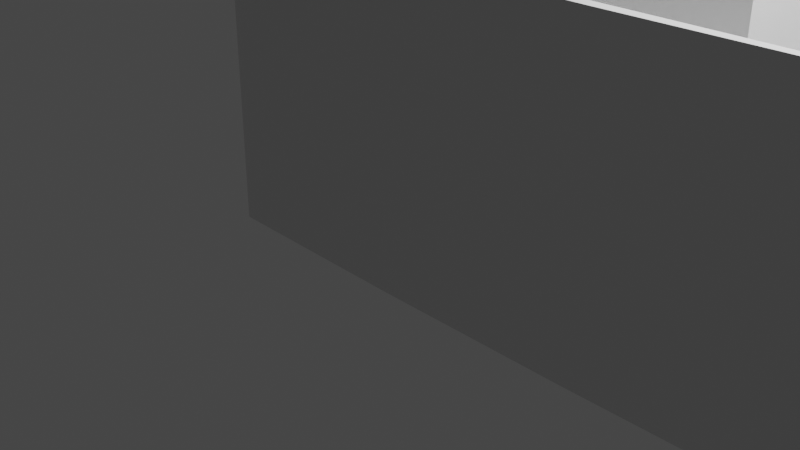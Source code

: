 # Source: gang_til_vr.blend  (saved by Blender 2.91.10; exported with 4.5.12 LTS)
import bpy
from mathutils import Matrix  # noqa: F401  (used for matrix-valued properties, if any)

bpy.ops.wm.read_factory_settings(use_empty=True)
scene = bpy.context.scene
scene.name = 'Scene'

# ---- collections
col_collection = bpy.data.collections.new('Collection'); scene.collection.children.link(col_collection)

# ---- materials (node trees are filled in below, after node groups)
mat_material = bpy.data.materials.new('Material')
mat_material.alpha_threshold = 0.0
mat_material.use_transparent_shadow = False
mat_material.line_color = (0.0, 0.0, 0.0, 1.0)
mat_gulv = bpy.data.materials.new('gulv')
mat_gulv.use_transparent_shadow = False
mat_v_g = bpy.data.materials.new('væg')
mat_v_g.use_transparent_shadow = False

# ---- material node trees
mat_material.use_nodes = True; mat_material.node_tree.nodes.clear()
_N = mat_material.node_tree.nodes; _L = mat_material.node_tree.links
n0 = _N.new('ShaderNodeOutputMaterial'); n0.name = 'Material Output'; n0.location = (300, 300)
n1 = _N.new('ShaderNodeBsdfPrincipled'); n1.name = 'Principled BSDF'; n1.location = (10, 300)
n1.distribution = 'GGX'
n1.subsurface_method = 'BURLEY'
n1.inputs[2].default_value = 0.4
n1.inputs[3].default_value = 1.45
n1.inputs[27].default_value = (0.0, 0.0, 0.0, 1.0)
n1.inputs[28].default_value = 1.0
_L.new(n1.outputs[0], n0.inputs[0])
n0.is_active_output = True
mat_gulv.use_nodes = True; mat_gulv.node_tree.nodes.clear()
_N = mat_gulv.node_tree.nodes; _L = mat_gulv.node_tree.links
n0 = _N.new('ShaderNodeBsdfPrincipled'); n0.name = 'Principled BSDF'; n0.location = (10, 300)
n0.distribution = 'GGX'
n0.subsurface_method = 'BURLEY'
n0.inputs[3].default_value = 1.45
n0.inputs[27].default_value = (0.0, 0.0, 0.0, 1.0)
n0.inputs[28].default_value = 1.0
n1 = _N.new('ShaderNodeOutputMaterial'); n1.name = 'Material Output'; n1.location = (300, 300)
_L.new(n0.outputs[0], n1.inputs[0])
n1.is_active_output = True
mat_v_g.use_nodes = True; mat_v_g.node_tree.nodes.clear()
_N = mat_v_g.node_tree.nodes; _L = mat_v_g.node_tree.links
n0 = _N.new('ShaderNodeBsdfPrincipled'); n0.name = 'Principled BSDF'; n0.location = (10, 300)
n0.distribution = 'GGX'
n0.subsurface_method = 'BURLEY'
n0.inputs[3].default_value = 1.45
n0.inputs[27].default_value = (0.0, 0.0, 0.0, 1.0)
n0.inputs[28].default_value = 1.0
n1 = _N.new('ShaderNodeOutputMaterial'); n1.name = 'Material Output'; n1.location = (300, 300)
_L.new(n0.outputs[0], n1.inputs[0])
n1.is_active_output = True

# ---- world
world_world = bpy.data.worlds.new('World'); scene.world = world_world
world_world.use_nodes = True; world_world.node_tree.nodes.clear()
_N = world_world.node_tree.nodes; _L = world_world.node_tree.links
n0 = _N.new('ShaderNodeOutputWorld'); n0.name = 'World Output'; n0.location = (300, 300)
n1 = _N.new('ShaderNodeBackground'); n1.name = 'Background'; n1.location = (10, 300)
n1.inputs[0].default_value = (0.05088, 0.05088, 0.05088, 1.0)
_L.new(n1.outputs[0], n0.inputs[0])
n0.is_active_output = True
world_world.color = (0.05088, 0.05088, 0.05088)
world_world.use_sun_shadow = False
world_world.sun_shadow_jitter_overblur = 0.0

# ---- cameras
cam_camera = bpy.data.cameras.new('Camera')
cam_camera.clip_end = 100.0
cam_camera.ortho_scale = 7.314

# ---- lights
light_light = bpy.data.lights.new('Light', 'POINT')
light_light.transmission_factor = 0.0
light_light.energy = 1000.0
light_light.shadow_soft_size = 0.1
light_light.shadow_maximum_resolution = 0.006
light_light.use_absolute_resolution = True

# ---- meshes
me_cube = bpy.data.meshes.new('Cube')
me_cube.from_pydata([], [], [])
_uv = me_cube.uv_layers.new(name='UVMap')
_uv.uv.foreach_set('vector', [])
me_cube.materials.append(mat_material)
me_cube.use_remesh_preserve_volume = False
me_cube.use_remesh_preserve_attributes = False
me_cube.use_mirror_vertex_groups = False
me_cube.update()
me_plane = bpy.data.meshes.new('Plane')
me_plane.from_pydata([(-1.0, -1.0, 0.0), (1.0, -1.0, 0.0), (-1.0, 1.0, 0.0), (1.0, 1.0, 0.0), (-1.0, 4.0, 0.0), (1.0, 4.0, 0.0), (5.0, -1.0, 0.0), (5.0, 1.0, 0.0), (3.0, -1.0, 0.0), (3.0, 1.0, 0.0), (5.0, 4.0, 0.0), (3.0, 4.0, 0.0), (-1.0, -1.0, 0.1648), (1.0, -1.0, 0.1648), (-1.0, 1.0, 0.1648), (1.0, 1.0, 0.1648), (-1.0, 4.0, 0.1648), (1.0, 4.0, 0.1648), (5.0, -1.0, 0.1648), (5.0, 1.0, 0.1648), (3.0, -1.0, 0.1648), (3.0, 1.0, 0.1648), (5.0, 4.0, 0.1648), (3.0, 4.0, 0.1648)], [], [(3, 9, 21, 15), (2, 4, 16, 14), (11, 10, 22, 23), (8, 1, 13, 20), (0, 2, 14, 12), (7, 6, 18, 19), (10, 7, 19, 22), (1, 0, 12, 13), (6, 8, 20, 18), (9, 11, 23, 21), (5, 3, 15, 17)])
_uv = me_plane.uv_layers.new(name='UVMap')
_uv.uv.foreach_set('vector', [0.1922, 0.3333, 0.1922, 0.0, 0.1648, 0.0, 0.1648, 0.3333, 0.05492, 0.5, 0.05492, 0.0, 0.02746, 0.0, 0.02746, 0.5, 0.1648, 0.3333, 0.1648, 0.0, 0.1373, 0.0, 0.1373, 0.3333, 0.02746, 0.6667, 0.02746, 0.3333, 1.49e-08, 0.3333, 0.0, 0.6667, 0.05492, 0.8333, 0.05492, 0.5, 0.02746, 0.5, 0.02746, 0.8333, 0.08238, 0.3333, 0.08238, 0.0, 0.05492, 0.0, 0.05492, 0.3333, 0.08238, 0.8333, 0.08238, 0.3333, 0.05492, 0.3333, 0.05492, 0.8333, 0.02746, 0.3333, 0.02746, 0.0, 1.49e-08, 0.0, 1.49e-08, 0.3333, 0.02746, 1.0, 0.02746, 0.6667, 0.0, 0.6667, 0.0, 1.0, 0.1098, 0.5, 0.1098, 0.0, 0.08238, 0.0, 0.08238, 0.5, 0.1373, 0.5, 0.1373, 0.0, 0.1098, 0.0, 0.1098, 0.5])
me_plane.materials.append(mat_gulv)
me_plane.use_remesh_fix_poles = True
me_plane.use_remesh_preserve_attributes = False
me_plane.use_mirror_vertex_groups = False
me_plane.update()
me_plane_001 = bpy.data.meshes.new('Plane.001')
me_plane_001.from_pydata([(-1.0, -1.0, 0.0), (1.0, -1.0, 0.0), (-1.0, 1.0, 0.0), (1.0, 1.0, 0.0), (-1.0, 4.0, 0.0), (1.0, 4.0, 0.0), (5.0, -1.0, 0.0), (5.0, 1.0, 0.0), (3.0, -1.0, 0.0), (3.0, 1.0, 0.0), (5.0, 4.0, 0.0), (3.0, 4.0, 0.0), (-1.0, -1.0, 3.0), (1.0, -1.0, 3.0), (-1.0, 1.0, 3.0), (1.0, 1.0, 3.0), (-1.0, 4.0, 3.0), (1.0, 4.0, 3.0), (5.0, -1.0, 3.0), (5.0, 1.0, 3.0), (3.0, -1.0, 3.0), (3.0, 1.0, 3.0), (5.0, 4.0, 3.0), (3.0, 4.0, 3.0)], [], [(9, 11, 23, 21), (1, 0, 12, 13), (8, 1, 13, 20), (7, 6, 18, 19), (11, 10, 22, 23), (6, 8, 20, 18), (5, 3, 15, 17), (10, 7, 19, 22), (0, 2, 14, 12), (3, 9, 21, 15), (2, 4, 16, 14)])
_uv = me_plane_001.uv_layers.new(name='UVMap')
_uv.uv.foreach_set('vector', [0.3, 0.9, 0.3, 0.6, 0.0, 0.6, 0.0, 0.9, 0.3, 0.2, 0.3, 0.0, 0.0, 0.0, 0.0, 0.2, 0.3, 0.4, 0.3, 0.2, 0.0, 0.2, 0.0, 0.4, 0.6, 0.2, 0.6, 0.0, 0.3, 0.0, 0.3, 0.2, 0.8, 0.5, 0.6, 0.5, 0.6, 0.8, 0.8, 0.8, 0.3, 0.6, 0.3, 0.4, 0.0, 0.4, 0.0, 0.6, 0.6, 0.5, 0.3, 0.5, 0.3, 0.8, 0.6, 0.8, 0.6, 0.5, 0.6, 0.2, 0.3, 0.2, 0.3, 0.5, 0.9, 0.5, 0.9, 0.3, 0.6, 0.3, 0.6, 0.5, 1.0, 0.5, 0.8, 0.5, 0.8, 0.8, 1.0, 0.8, 0.9, 0.3, 0.9, 0.0, 0.6, 0.0, 0.6, 0.3])
me_plane_001.materials.append(mat_v_g)
me_plane_001.use_remesh_fix_poles = True
me_plane_001.use_remesh_preserve_attributes = False
me_plane_001.use_mirror_vertex_groups = False
me_plane_001.update()
me_plane_002 = bpy.data.meshes.new('Plane.002')
me_plane_002.from_pydata([(-1.0, -1.0, 0.0), (1.0, -1.0, 0.0), (-1.0, 1.0, 0.0), (1.0, 1.0, 0.0), (-1.0, 4.0, 0.0), (1.0, 4.0, 0.0), (5.0, -1.0, 0.0), (5.0, 1.0, 0.0), (3.0, -1.0, 0.0), (3.0, 1.0, 0.0), (5.0, 4.0, 0.0), (3.0, 4.0, 0.0)], [], [(0, 1, 3, 2), (2, 3, 5, 4), (9, 8, 6, 7), (3, 1, 8, 9), (9, 7, 10, 11)])
_uv = me_plane_002.uv_layers.new(name='UVMap')
_uv.uv.foreach_set('vector', [0.0, 0.0, 0.0, 0.3333, 0.3333, 0.3333, 0.3333, 0.0, 0.3333, 0.0, 0.3333, 0.3333, 0.8333, 0.3333, 0.8333, 0.0, 0.3333, 0.6667, 0.0, 0.6667, 0.0, 1.0, 0.3333, 1.0, 0.3333, 0.3333, 0.0, 0.3333, 0.0, 0.6667, 0.3333, 0.6667, 0.3333, 0.6667, 0.3333, 1.0, 0.8333, 1.0, 0.8333, 0.6667])
me_plane_002.use_remesh_fix_poles = True
me_plane_002.use_remesh_preserve_attributes = False
me_plane_002.use_mirror_vertex_groups = False
me_plane_002.update()

# ---- objects
ob_cube = bpy.data.objects.new('Cube', me_cube)
ob_light = bpy.data.objects.new('Light', light_light)
ob_camera = bpy.data.objects.new('Camera', cam_camera)
ob_paneler = bpy.data.objects.new('paneler', me_plane)
ob_v_ge = bpy.data.objects.new('væge', me_plane_001)
ob_gulv_001 = bpy.data.objects.new('gulv.001', me_plane_002)

# ---- transforms, parenting, visibility, modifiers, constraints
ob_cube.location = (0.0, 0.0, 0.0)
ob_cube.lock_rotations_4d = False
ob_cube.empty_display_type = 'ARROWS'
ob_cube.lineart.crease_threshold = 0.0
ob_light.location = (4.076, 1.005, 5.904)
ob_light.rotation_euler = (0.6503, 0.05522, 1.866)
ob_light.lock_rotations_4d = False
ob_light.empty_display_type = 'ARROWS'
ob_light.color = (0.0, 0.0, 0.0, 0.0)
ob_light.lineart.crease_threshold = 0.0
ob_camera.location = (7.359, -6.926, 4.958)
ob_camera.rotation_euler = (1.109, 0.0, 0.8149)
ob_camera.lock_rotations_4d = False
ob_camera.empty_display_type = 'ARROWS'
ob_camera.color = (0.0, 0.0, 0.0, 0.0)
ob_camera.display_type = 'WIRE'
ob_camera.lineart.crease_threshold = 0.0
ob_paneler.location = (0.0, 0.0, 0.0)
ob_paneler.lineart.crease_threshold = 0.0
_m = ob_paneler.modifiers.new('Solidify', 'SOLIDIFY')
_m.thickness = -0.01
ob_v_ge.location = (0.0, 0.0, 0.0)
ob_v_ge.lineart.crease_threshold = 0.0
_m = ob_v_ge.modifiers.new('Solidify', 'SOLIDIFY')
_m.thickness = 0.11
ob_gulv_001.location = (0.0, 0.0, 0.0)
ob_gulv_001.lineart.crease_threshold = 0.0

# ---- collection membership
col_collection.objects.link(ob_cube)
col_collection.objects.link(ob_light)
col_collection.objects.link(ob_camera)
col_collection.objects.link(ob_paneler)
col_collection.objects.link(ob_v_ge)
col_collection.objects.link(ob_gulv_001)

# ---- scene / render settings (as saved in the file)
scene.camera = ob_camera
scene.frame_start = 1; scene.frame_end = 250; scene.frame_set(1)
scene.render.engine = 'BLENDER_EEVEE_NEXT'
scene.cycles.use_denoising = False
scene.cycles.samples = 128
scene.cycles.sampling_pattern = 'TABULATED_SOBOL'
scene.cycles.use_adaptive_sampling = False
scene.cycles.use_light_tree = False
scene.view_settings.view_transform = 'Filmic'
bpy.context.view_layer.update()
